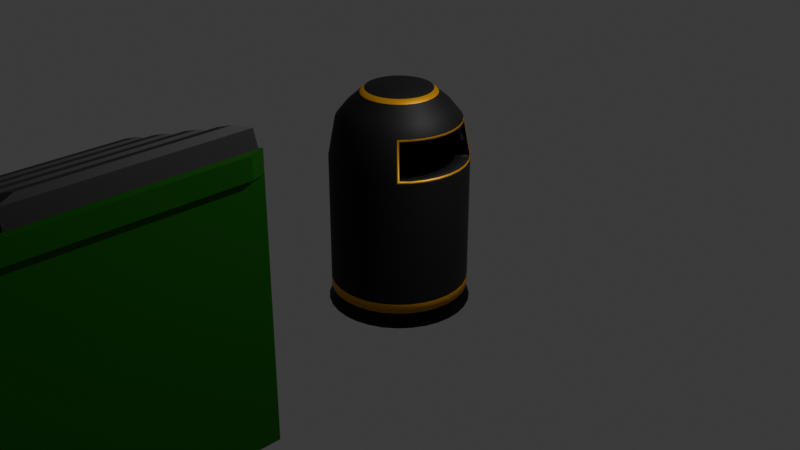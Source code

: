 # Source: bins_1_.blend  (saved by Blender 4.3.34; exported with 4.5.12 LTS)
import bpy
from mathutils import Matrix  # noqa: F401  (used for matrix-valued properties, if any)

bpy.ops.wm.read_factory_settings(use_empty=True)
scene = bpy.context.scene
scene.name = 'Scene'

# ---- collections
col_collection = bpy.data.collections.new('Collection'); scene.collection.children.link(col_collection)

# ---- images (referenced by path relative to the original .blend; pixels are not part of the script)
import os
ASSET_DIR = os.environ.get("B2B_ASSET_DIR", "")  # directory of the original .blend (textures are referenced by path, not embedded)
HERE = os.path.dirname(os.path.abspath(__file__))  # packed textures are extracted next to this script under _unpacked/

def load_image(name, relpath, width, height, colorspace="sRGB"):
    """Load a texture the original file referenced (path relative to the .blend, or extracted next to this script)."""
    p = next((c for c in (os.path.join(HERE, relpath), os.path.join(ASSET_DIR, relpath)) if relpath and os.path.exists(c)), "")
    if p:
        img = bpy.data.images.load(p, check_existing=True)
        img.name = name
    else:  # same state as the original file: an image datablock whose file is absent (Cycles renders it pink)
        img = bpy.data.images.new(name, width, height)
        img.source = "FILE"
        img.filepath = "//" + (relpath or name)
    img.colorspace_settings.name = colorspace
    return img
img_recycle_png14_png = load_image('recycle_PNG14.png', 'recycle_PNG14.png', 1024, 1024, 'sRGB')

# ---- materials (node trees are filled in below, after node groups)
mat_material_001 = bpy.data.materials.new('Material.001')
mat_material_004 = bpy.data.materials.new('Material.004')
mat_material_002 = bpy.data.materials.new('Material.002')
mat_recycle_png14 = bpy.data.materials.new('recycle_PNG14')

# ---- material node trees
mat_material_001.use_nodes = True; mat_material_001.node_tree.nodes.clear()
_N = mat_material_001.node_tree.nodes; _L = mat_material_001.node_tree.links
n0 = _N.new('ShaderNodeBsdfPrincipled'); n0.name = 'Principled BSDF'; n0.location = (10, 300)
n0.inputs[0].default_value = (0.01465, 0.01465, 0.01465, 1.0)
n0.inputs[1].default_value = 0.5039
n0.inputs[2].default_value = 0.6181
n1 = _N.new('ShaderNodeOutputMaterial'); n1.name = 'Material Output'; n1.location = (300, 300)
_L.new(n0.outputs[0], n1.inputs[0])
n1.is_active_output = True
mat_material_004.use_nodes = True; mat_material_004.node_tree.nodes.clear()
_N = mat_material_004.node_tree.nodes; _L = mat_material_004.node_tree.links
n0 = _N.new('ShaderNodeBsdfPrincipled'); n0.name = 'Principled BSDF'; n0.location = (10, 300)
n0.inputs[0].default_value = (0.8002, 0.3714, 0.0, 1.0)
n0.inputs[1].default_value = 0.5984
n1 = _N.new('ShaderNodeOutputMaterial'); n1.name = 'Material Output'; n1.location = (300, 300)
_L.new(n0.outputs[0], n1.inputs[0])
n1.is_active_output = True
mat_material_002.use_nodes = True; mat_material_002.node_tree.nodes.clear()
_N = mat_material_002.node_tree.nodes; _L = mat_material_002.node_tree.links
n0 = _N.new('ShaderNodeBsdfPrincipled'); n0.name = 'Principled BSDF'; n0.location = (10, 300)
n0.inputs[0].default_value = (0.01073, 0.132, 0.001187, 1.0)
n0.inputs[1].default_value = 0.4882
n0.inputs[2].default_value = 0.3425
n1 = _N.new('ShaderNodeOutputMaterial'); n1.name = 'Material Output'; n1.location = (300, 300)
_L.new(n0.outputs[0], n1.inputs[0])
n1.is_active_output = True
mat_recycle_png14.use_nodes = True; mat_recycle_png14.node_tree.nodes.clear()
_N = mat_recycle_png14.node_tree.nodes; _L = mat_recycle_png14.node_tree.links
n0 = _N.new('ShaderNodeOutputMaterial'); n0.name = 'Material Output'; n0.location = (300, 300)
n1 = _N.new('ShaderNodeTexImage'); n1.name = 'Image Texture'; n1.location = (-200, 300)
n1.image = img_recycle_png14_png
n1.extension = 'CLIP'
n2 = _N.new('ShaderNodeBsdfPrincipled'); n2.name = 'Principled BSDF'; n2.location = (0, 300)
_L.new(n1.outputs[0], n2.inputs[0])
_L.new(n1.outputs[1], n2.inputs[4])
_L.new(n2.outputs[0], n0.inputs[0])
n0.is_active_output = True

# ---- world
world_world = bpy.data.worlds.new('World'); scene.world = world_world
world_world.use_nodes = True; world_world.node_tree.nodes.clear()
_N = world_world.node_tree.nodes; _L = world_world.node_tree.links
n0 = _N.new('ShaderNodeOutputWorld'); n0.name = 'World Output'; n0.location = (300, 300)
n1 = _N.new('ShaderNodeBackground'); n1.name = 'Background'; n1.location = (10, 300)
n1.inputs[0].default_value = (0.05088, 0.05088, 0.05088, 1.0)
_L.new(n1.outputs[0], n0.inputs[0])
n0.is_active_output = True
world_world.color = (0.05088, 0.05088, 0.05088)
world_world.sun_shadow_jitter_overblur = 0.0

# ---- cameras
cam_camera = bpy.data.cameras.new('Camera')
cam_camera.clip_end = 100.0
cam_camera.ortho_scale = 7.314

# ---- lights
light_light = bpy.data.lights.new('Light', 'POINT')
light_light.energy = 1000.0
light_light.shadow_soft_size = 0.1

# ---- meshes
me_cylinder = bpy.data.meshes.new('Cylinder')
me_cylinder.from_pydata([(0.0, 0.8905, -1.0), (0.0, 1.0, 1.0), (0.1737, 0.8734, -1.0), (0.1951, 0.9808, 1.0), (0.3408, 0.8227, -1.0), (0.3827, 0.9239, 1.0), (0.4947, 0.7404, -1.0), (0.5556, 0.8315, 1.0), (0.6297, 0.6297, -1.0), (0.7218, 0.6808, 1.029), (0.7404, 0.4947, -1.0), (0.8271, 0.5527, 1.029), (0.8227, 0.3408, -1.0), (0.919, 0.3807, 1.029), (0.8734, 0.1737, -1.0), (0.9756, 0.1941, 1.029), (0.8905, 0.0, -1.0), (0.9948, 0.0, 1.029), (0.8734, -0.1737, -1.0), (0.9756, -0.1941, 1.029), (0.8227, -0.3408, -1.0), (0.919, -0.3807, 1.029), (0.7404, -0.4947, -1.0), (0.8271, -0.5527, 1.029), (0.6297, -0.6297, -1.0), (0.7218, -0.6808, 1.029), (0.4947, -0.7404, -1.0), (0.5556, -0.8315, 1.0), (0.3408, -0.8227, -1.0), (0.3827, -0.9239, 1.0), (0.1737, -0.8734, -1.0), (0.1951, -0.9808, 1.0), (0.0, -0.8905, -1.0), (0.0, -1.0, 1.0), (-0.1737, -0.8734, -1.0), (-0.1951, -0.9808, 1.0), (-0.3408, -0.8227, -1.0), (-0.3827, -0.9239, 1.0), (-0.4947, -0.7404, -1.0), (-0.5556, -0.8315, 1.0), (-0.6297, -0.6297, -1.0), (-0.7071, -0.7071, 1.0), (-0.7404, -0.4947, -1.0), (-0.8472, -0.5072, 1.048), (-0.8227, -0.3408, -1.0), (-0.9157, -0.3793, 1.048), (-0.8734, -0.1737, -1.0), (-0.9721, -0.1934, 1.048), (-0.8905, 0.0, -1.0), (-0.9911, 0.0, 1.048), (-0.8734, 0.1737, -1.0), (-0.9721, 0.1934, 1.048), (-0.8227, 0.3408, -1.0), (-0.9157, 0.3793, 1.048), (-0.7404, 0.4947, -1.0), (-0.8241, 0.5506, 1.048), (-0.6297, 0.6297, -1.0), (-0.732, 0.6627, 1.048), (-0.4947, 0.7404, -1.0), (-0.5556, 0.8315, 1.0), (-0.3408, 0.8227, -1.0), (-0.3827, 0.9239, 1.0), (-0.1737, 0.8734, -1.0), (-0.1951, 0.9808, 1.0), (0.0, 1.0, -1.0), (0.1951, 0.9808, -1.0), (0.3827, 0.9239, -1.0), (0.5556, 0.8315, -1.0), (0.7071, 0.7071, -1.0), (0.8315, 0.5556, -1.0), (0.9239, 0.3827, -1.0), (0.9808, 0.1951, -1.0), (1.0, 0.0, -1.0), (0.9808, -0.1951, -1.0), (0.9239, -0.3827, -1.0), (0.8315, -0.5556, -1.0), (0.7071, -0.7071, -1.0), (0.5556, -0.8315, -1.0), (0.3827, -0.9239, -1.0), (0.1951, -0.9808, -1.0), (0.0, -1.0, -1.0), (-0.1951, -0.9808, -1.0), (-0.3827, -0.9239, -1.0), (-0.5556, -0.8315, -1.0), (-0.7071, -0.7071, -1.0), (-0.8315, -0.5556, -1.0), (-0.9239, -0.3827, -1.0), (-0.9808, -0.1951, -1.0), (-1.0, 0.0, -1.0), (-0.9808, 0.1951, -1.0), (-0.9239, 0.3827, -1.0), (-0.8315, 0.5556, -1.0), (-0.7071, 0.7071, -1.0), (-0.5556, 0.8315, -1.0), (-0.3827, 0.9239, -1.0), (-0.1951, 0.9808, -1.0), (-4.59e-09, 1.039, -1.217), (0.2026, 1.019, -1.217), (0.3975, 0.9595, -1.217), (0.577, 0.8636, -1.217), (0.7344, 0.7344, -1.217), (0.8636, 0.577, -1.217), (0.9595, 0.3975, -1.217), (1.019, 0.2026, -1.217), (1.039, 1.327e-09, -1.217), (1.019, -0.2026, -1.217), (0.9595, -0.3975, -1.217), (0.8636, -0.577, -1.217), (0.7344, -0.7344, -1.217), (0.577, -0.8636, -1.217), (0.3975, -0.9595, -1.217), (0.2026, -1.019, -1.217), (-4.59e-09, -1.039, -1.217), (-0.2026, -1.019, -1.217), (-0.3975, -0.9595, -1.217), (-0.577, -0.8636, -1.217), (-0.7344, -0.7344, -1.217), (-0.8636, -0.577, -1.217), (-0.9595, -0.3975, -1.217), (-1.019, -0.2026, -1.217), (-1.039, 1.327e-09, -1.217), (-1.019, 0.2026, -1.217), (-0.9595, 0.3975, -1.217), (-0.8636, 0.577, -1.217), (-0.7344, 0.7344, -1.217), (-0.577, 0.8636, -1.217), (-0.3975, 0.9595, -1.217), (-0.2026, 1.019, -1.217), (0.1741, 0.875, 1.584), (1.123e-08, 0.8922, 1.584), (0.3414, 0.8242, 1.584), (0.4957, 0.7418, 1.584), (0.6531, 0.6121, 1.555), (0.7462, 0.4986, 1.555), (0.8291, 0.3434, 1.555), (0.8802, 0.1751, 1.555), (0.8974, 0.0, 1.555), (0.8802, -0.1751, 1.555), (0.8291, -0.3434, 1.555), (0.7462, -0.4986, 1.555), (0.6531, -0.6121, 1.555), (0.4957, -0.7418, 1.584), (0.3414, -0.8242, 1.584), (0.1741, -0.875, 1.584), (1.123e-08, -0.8922, 1.584), (-0.1741, -0.875, 1.584), (-0.3414, -0.8242, 1.584), (-0.4957, -0.7418, 1.584), (-0.6309, -0.6309, 1.584), (-0.7725, -0.4572, 1.535), (-0.8324, -0.3448, 1.535), (-0.8837, -0.1758, 1.535), (-0.901, 0.0, 1.535), (-0.8837, 0.1758, 1.535), (-0.8324, 0.3448, 1.535), (-0.7492, 0.5006, 1.535), (-0.6684, 0.5991, 1.535), (-0.4957, 0.7418, 1.584), (-0.3414, 0.8242, 1.584), (-0.1741, 0.875, 1.584), (0.1436, 0.7221, 1.779), (9.652e-09, 0.7363, 1.779), (0.2818, 0.6802, 1.779), (0.409, 0.6122, 1.779), (0.5206, 0.5206, 1.779), (0.6122, 0.409, 1.779), (0.6802, 0.2818, 1.779), (0.7221, 0.1436, 1.779), (0.7363, 9.299e-10, 1.779), (0.7221, -0.1436, 1.779), (0.6802, -0.2818, 1.779), (0.6122, -0.409, 1.779), (0.5206, -0.5206, 1.779), (0.409, -0.6122, 1.779), (0.2818, -0.6802, 1.779), (0.1436, -0.7221, 1.779), (9.652e-09, -0.7363, 1.779), (-0.1436, -0.7221, 1.779), (-0.2818, -0.6802, 1.779), (-0.409, -0.6122, 1.779), (-0.5206, -0.5206, 1.779), (-0.6122, -0.409, 1.779), (-0.6802, -0.2818, 1.779), (-0.7221, -0.1436, 1.779), (-0.7363, 9.299e-10, 1.779), (-0.7221, 0.1436, 1.779), (-0.6802, 0.2818, 1.779), (-0.6122, 0.409, 1.779), (-0.5206, 0.5206, 1.779), (-0.409, 0.6122, 1.779), (-0.2818, 0.6802, 1.779), (-0.1436, 0.7221, 1.779), (0.09431, 0.4741, 2.006), (1.857e-08, 0.4834, 2.006), (0.185, 0.4466, 2.006), (0.2686, 0.4019, 2.006), (0.3418, 0.3418, 2.006), (0.4019, 0.2686, 2.006), (0.4466, 0.185, 2.006), (0.4741, 0.09431, 2.006), (0.4834, 6.093e-09, 2.006), (0.4741, -0.09431, 2.006), (0.4466, -0.185, 2.006), (0.4019, -0.2686, 2.006), (0.3418, -0.3418, 2.006), (0.2686, -0.4019, 2.006), (0.185, -0.4466, 2.006), (0.09431, -0.4741, 2.006), (1.857e-08, -0.4834, 2.006), (-0.09431, -0.4741, 2.006), (-0.185, -0.4466, 2.006), (-0.2686, -0.4019, 2.006), (-0.3418, -0.3418, 2.006), (-0.4019, -0.2686, 2.006), (-0.4466, -0.185, 2.006), (-0.4741, -0.09431, 2.006), (-0.4834, 6.093e-09, 2.006), (-0.4741, 0.09431, 2.006), (-0.4466, 0.185, 2.006), (-0.4019, 0.2686, 2.006), (-0.3418, 0.3418, 2.006), (-0.2686, 0.4019, 2.006), (-0.185, 0.4466, 2.006), (-0.09431, 0.4741, 2.006), (-0.9239, -0.3827, 1.0), (-0.8315, -0.5556, 1.0), (-0.9808, -0.1951, 1.0), (-1.0, 0.0, 1.0), (-0.9808, 0.1951, 1.0), (-0.9239, 0.3827, 1.0), (-0.8315, 0.5556, 1.0), (-0.7071, 0.7071, 1.0), (-0.8242, -0.3414, 1.584), (-0.7418, -0.4957, 1.584), (-0.875, -0.1741, 1.584), (-0.8922, 0.0, 1.584), (-0.875, 0.1741, 1.584), (-0.8242, 0.3414, 1.584), (-0.7418, 0.4957, 1.584), (-0.6309, 0.6309, 1.584), (-0.7433, -0.2159, 1.003), (-0.655, -0.1983, 1.489), (-0.6723, -0.02253, 1.489), (-0.7624, -0.02253, 1.003), (-0.655, 0.1533, 1.489), (-0.7433, 0.1708, 1.003), (-0.6037, 0.3223, 1.489), (-0.6869, 0.3568, 1.003), (-0.6037, -0.3673, 1.489), (-0.6869, -0.4018, 1.003), (-0.5204, 0.4781, 1.489), (-0.5954, 0.5281, 1.003), (-0.6185, -0.5297, 1.003), (-0.5033, 0.6402, 1.003), (-0.5437, -0.4797, 1.489), (-0.4397, 0.5766, 1.489), (0.8315, 0.5556, 1.0), (0.7071, 0.7071, 1.0), (0.9239, 0.3827, 1.0), (0.9808, 0.1951, 1.0), (1.0, 0.0, 1.0), (0.9808, -0.1951, 1.0), (0.9239, -0.3827, 1.0), (0.8315, -0.5556, 1.0), (0.7071, -0.7071, 1.0), (0.7418, 0.4957, 1.584), (0.6309, 0.6309, 1.584), (0.8242, 0.3414, 1.584), (0.875, 0.1741, 1.584), (0.8922, 0.0, 1.584), (0.875, -0.1741, 1.584), (0.8242, -0.3414, 1.584), (0.7418, -0.4957, 1.584), (0.6309, -0.6309, 1.584), (0.6388, -0.3807, 0.9714), (0.5488, -0.3434, 1.498), (0.4659, -0.4986, 1.498), (0.5468, -0.5527, 0.9714), (0.6388, 0.3807, 0.9714), (0.5488, 0.3434, 1.498), (0.5999, 0.1751, 1.498), (0.6954, 0.1941, 0.9714), (0.6171, 1.177e-09, 1.498), (0.7145, 1.177e-09, 0.9714), (0.5999, -0.1751, 1.498), (0.6954, -0.1941, 0.9714), (0.4659, 0.4986, 1.498), (0.5468, 0.5527, 0.9714), (0.4416, 0.6808, 0.9714), (0.4416, -0.6808, 0.9714), (0.3728, 0.6121, 1.498), (0.3728, -0.6121, 1.498), (0.0, 1.0, -0.8555), (0.1951, 0.9808, -0.8555), (0.3827, 0.9239, -0.8555), (0.5556, 0.8315, -0.8555), (0.7071, 0.7071, -0.8555), (0.8315, 0.5556, -0.8555), (0.9239, 0.3827, -0.8555), (0.9808, 0.1951, -0.8555), (1.0, 0.0, -0.8555), (0.9808, -0.1951, -0.8555), (0.9239, -0.3827, -0.8555), (0.8315, -0.5556, -0.8555), (0.7071, -0.7071, -0.8555), (0.5556, -0.8315, -0.8555), (0.3827, -0.9239, -0.8555), (0.1951, -0.9808, -0.8555), (0.0, -1.0, -0.8555), (-0.1951, -0.9808, -0.8555), (-0.3827, -0.9239, -0.8555), (-0.5556, -0.8315, -0.8555), (-0.7071, -0.7071, -0.8555), (-0.8315, -0.5556, -0.8555), (-0.9239, -0.3827, -0.8555), (-0.9808, -0.1951, -0.8555), (-1.0, 0.0, -0.8555), (-0.9808, 0.1951, -0.8555), (-0.9239, 0.3827, -0.8555), (-0.8315, 0.5556, -0.8555), (-0.7071, 0.7071, -0.8555), (-0.5556, 0.8315, -0.8555), (-0.3827, 0.9239, -0.8555), (-0.1951, 0.9808, -0.8555), (-0.6098, 3.511e-09, 1.893), (-0.5981, 0.119, 1.893), (0.5071, -0.3388, 1.893), (0.4312, -0.4312, 1.893), (-0.5634, 0.2334, 1.893), (0.3388, -0.5071, 1.893), (-0.5071, 0.3388, 1.893), (0.2334, -0.5634, 1.893), (1.411e-08, 0.6098, 1.893), (0.119, 0.5981, 1.893), (-0.4312, 0.4312, 1.893), (0.119, -0.5981, 1.893), (0.2334, 0.5634, 1.893), (-0.3388, 0.5071, 1.893), (1.411e-08, -0.6098, 1.893), (0.3388, 0.5071, 1.893), (-0.2334, 0.5634, 1.893), (-0.119, -0.5981, 1.893), (0.4312, 0.4312, 1.893), (-0.119, 0.5981, 1.893), (-0.2334, -0.5634, 1.893), (0.5071, 0.3388, 1.893), (-0.3388, -0.5071, 1.893), (0.5634, 0.2334, 1.893), (-0.4312, -0.4312, 1.893), (0.5981, 0.119, 1.893), (-0.5071, -0.3388, 1.893), (0.6098, 3.511e-09, 1.893), (-0.5634, -0.2334, 1.893), (0.5981, -0.119, 1.893), (-0.5981, -0.119, 1.893), (0.5634, -0.2334, 1.893), (-0.5466, 4.802e-09, 1.95), (0.4545, -0.3037, 1.95), (1.634e-08, 0.5466, 1.95), (-0.5361, 0.1066, 1.95), (0.3865, -0.3865, 1.95), (-0.505, 0.2092, 1.95), (0.3037, -0.4545, 1.95), (-0.4545, 0.3037, 1.95), (0.2092, -0.505, 1.95), (0.1066, 0.5361, 1.95), (-0.3865, 0.3865, 1.95), (0.1066, -0.5361, 1.95), (0.2092, 0.505, 1.95), (-0.3037, 0.4545, 1.95), (1.634e-08, -0.5466, 1.95), (0.3037, 0.4545, 1.95), (-0.2092, 0.505, 1.95), (-0.1066, -0.5361, 1.95), (0.3865, 0.3865, 1.95), (-0.1066, 0.5361, 1.95), (-0.2092, -0.505, 1.95), (0.4545, 0.3037, 1.95), (-0.3037, -0.4545, 1.95), (0.505, 0.2092, 1.95), (-0.3865, -0.3865, 1.95), (0.5361, 0.1066, 1.95), (-0.4545, -0.3037, 1.95), (0.5466, 4.802e-09, 1.95), (-0.505, -0.2092, 1.95), (0.5361, -0.1066, 1.95), (-0.5361, -0.1066, 1.95), (0.505, -0.2092, 1.95)], [], [(292, 1, 3, 293), (293, 3, 5, 294), (294, 5, 7, 295), (295, 7, 257, 296), (296, 257, 256, 297), (297, 256, 258, 298), (298, 258, 259, 299), (299, 259, 260, 300), (300, 260, 261, 301), (301, 261, 262, 302), (302, 262, 263, 303), (303, 263, 264, 304), (304, 264, 27, 305), (305, 27, 29, 306), (306, 29, 31, 307), (307, 31, 33, 308), (308, 33, 35, 309), (309, 35, 37, 310), (310, 37, 39, 311), (311, 39, 41, 312), (312, 41, 225, 313), (313, 225, 224, 314), (314, 224, 226, 315), (315, 226, 227, 316), (316, 227, 228, 317), (317, 228, 229, 318), (318, 229, 230, 319), (319, 230, 231, 320), (320, 231, 59, 321), (321, 59, 61, 322), (31, 29, 142, 143), (322, 61, 63, 323), (323, 63, 1, 292), (40, 42, 117, 116), (2, 0, 64, 65), (4, 2, 65, 66), (6, 4, 66, 67), (8, 6, 67, 68), (10, 8, 68, 69), (12, 10, 69, 70), (14, 12, 70, 71), (16, 14, 71, 72), (18, 16, 72, 73), (20, 18, 73, 74), (22, 20, 74, 75), (24, 22, 75, 76), (26, 24, 76, 77), (28, 26, 77, 78), (30, 28, 78, 79), (32, 30, 79, 80), (34, 32, 80, 81), (36, 34, 81, 82), (38, 36, 82, 83), (40, 38, 83, 84), (42, 40, 84, 85), (44, 42, 85, 86), (46, 44, 86, 87), (48, 46, 87, 88), (50, 48, 88, 89), (52, 50, 89, 90), (54, 52, 90, 91), (56, 54, 91, 92), (58, 56, 92, 93), (60, 58, 93, 94), (62, 60, 94, 95), (0, 62, 95, 64), (96, 97, 98, 99, 100, 101, 102, 103, 104, 105, 106, 107, 108, 109, 110, 111, 112, 113, 114, 115, 116, 117, 118, 119, 120, 121, 122, 123, 124, 125, 126, 127), (14, 16, 104, 103), (42, 44, 118, 117), (16, 18, 105, 104), (44, 46, 119, 118), (18, 20, 106, 105), (46, 48, 120, 119), (20, 22, 107, 106), (48, 50, 121, 120), (22, 24, 108, 107), (50, 52, 122, 121), (24, 26, 109, 108), (52, 54, 123, 122), (26, 28, 110, 109), (0, 2, 97, 96), (54, 56, 124, 123), (28, 30, 111, 110), (2, 4, 98, 97), (56, 58, 125, 124), (30, 32, 112, 111), (4, 6, 99, 98), (58, 60, 126, 125), (32, 34, 113, 112), (6, 8, 100, 99), (60, 62, 127, 126), (34, 36, 114, 113), (8, 10, 101, 100), (62, 0, 96, 127), (36, 38, 115, 114), (10, 12, 102, 101), (38, 40, 116, 115), (12, 14, 103, 102), (232, 233, 181, 182), (153, 154, 246, 244), (5, 3, 128, 130), (137, 138, 275, 284), (41, 39, 147, 148), (59, 231, 239, 157), (21, 19, 285, 274), (33, 31, 143, 144), (51, 49, 243, 245), (7, 5, 130, 131), (136, 137, 284, 282), (225, 41, 148, 233), (61, 59, 157, 158), (19, 17, 283, 285), (35, 33, 144, 145), (152, 153, 244, 242), (257, 7, 131, 266), (27, 264, 273, 141), (49, 47, 240, 243), (63, 61, 158, 159), (135, 136, 282, 280), (37, 35, 145, 146), (151, 152, 242, 241), (17, 15, 281, 283), (29, 27, 141, 142), (47, 45, 249, 240), (3, 1, 129, 128), (1, 63, 159, 129), (134, 135, 280, 279), (39, 37, 146, 147), (150, 151, 241, 248), (9, 132, 290, 288), (359, 356, 216, 217), (270, 269, 168, 169), (234, 232, 182, 183), (271, 270, 169, 170), (235, 234, 183, 184), (272, 271, 170, 171), (236, 235, 184, 185), (273, 272, 171, 172), (237, 236, 185, 186), (141, 273, 172, 173), (238, 237, 186, 187), (142, 141, 173, 174), (128, 129, 161, 160), (239, 238, 187, 188), (143, 142, 174, 175), (130, 128, 160, 162), (157, 239, 188, 189), (144, 143, 175, 176), (131, 130, 162, 163), (158, 157, 189, 190), (145, 144, 176, 177), (266, 131, 163, 164), (159, 158, 190, 191), (146, 145, 177, 178), (265, 266, 164, 165), (129, 159, 191, 161), (147, 146, 178, 179), (267, 265, 165, 166), (148, 147, 179, 180), (268, 267, 166, 167), (233, 148, 180, 181), (269, 268, 167, 168), (192, 193, 223, 222, 221, 220, 219, 218, 217, 216, 215, 214, 213, 212, 211, 210, 209, 208, 207, 206, 205, 204, 203, 202, 201, 200, 199, 198, 197, 196, 195, 194), (360, 357, 203, 204), (361, 359, 217, 218), (362, 360, 204, 205), (363, 361, 218, 219), (364, 362, 205, 206), (365, 358, 193, 192), (366, 363, 219, 220), (367, 364, 206, 207), (368, 365, 192, 194), (369, 366, 220, 221), (370, 367, 207, 208), (371, 368, 194, 195), (372, 369, 221, 222), (373, 370, 208, 209), (374, 371, 195, 196), (375, 372, 222, 223), (376, 373, 209, 210), (377, 374, 196, 197), (358, 375, 223, 193), (378, 376, 210, 211), (379, 377, 197, 198), (380, 378, 211, 212), (381, 379, 198, 199), (382, 380, 212, 213), (383, 381, 199, 200), (384, 382, 213, 214), (385, 383, 200, 201), (386, 384, 214, 215), (387, 385, 201, 202), (356, 386, 215, 216), (357, 387, 202, 203), (43, 45, 224, 225), (45, 47, 226, 224), (47, 49, 227, 226), (49, 51, 228, 227), (51, 53, 229, 228), (53, 55, 230, 229), (55, 57, 231, 230), (150, 149, 233, 232), (151, 150, 232, 234), (152, 151, 234, 235), (153, 152, 235, 236), (154, 153, 236, 237), (155, 154, 237, 238), (156, 155, 238, 239), (57, 156, 239, 231), (149, 43, 225, 233), (81, 309, 310, 82), (82, 310, 311, 83), (83, 311, 312, 84), (84, 312, 313, 85), (85, 313, 314, 86), (86, 314, 315, 87), (87, 315, 316, 88), (53, 51, 245, 247), (154, 155, 250, 246), (55, 53, 247, 251), (155, 156, 255, 250), (57, 55, 251, 253), (156, 57, 253, 255), (149, 150, 248, 254), (45, 43, 252, 249), (43, 149, 254, 252), (9, 11, 256, 257), (11, 13, 258, 256), (13, 15, 259, 258), (15, 17, 260, 259), (17, 19, 261, 260), (19, 21, 262, 261), (21, 23, 263, 262), (23, 25, 264, 263), (133, 132, 266, 265), (134, 133, 265, 267), (135, 134, 267, 268), (136, 135, 268, 269), (137, 136, 269, 270), (138, 137, 270, 271), (139, 138, 271, 272), (140, 139, 272, 273), (25, 140, 273, 264), (132, 9, 257, 266), (88, 316, 317, 89), (89, 317, 318, 90), (90, 318, 319, 91), (91, 319, 320, 92), (92, 320, 321, 93), (93, 321, 322, 94), (94, 322, 323, 95), (95, 323, 292, 64), (23, 21, 274, 277), (138, 139, 276, 275), (25, 23, 277, 289), (11, 9, 288, 287), (139, 140, 291, 276), (132, 133, 286, 290), (13, 11, 287, 278), (140, 25, 289, 291), (133, 134, 279, 286), (15, 13, 278, 281), (80, 308, 309, 81), (79, 307, 308, 80), (78, 306, 307, 79), (77, 305, 306, 78), (76, 304, 305, 77), (75, 303, 304, 76), (74, 302, 303, 75), (73, 301, 302, 74), (72, 300, 301, 73), (71, 299, 300, 72), (70, 298, 299, 71), (69, 297, 298, 70), (68, 296, 297, 69), (67, 295, 296, 68), (66, 294, 295, 67), (65, 293, 294, 66), (64, 292, 293, 65), (171, 170, 355, 326), (184, 183, 354, 324), (170, 169, 353, 355), (183, 182, 352, 354), (169, 168, 351, 353), (182, 181, 350, 352), (168, 167, 349, 351), (181, 180, 348, 350), (167, 166, 347, 349), (180, 179, 346, 348), (166, 165, 345, 347), (179, 178, 344, 346), (161, 191, 343, 332), (165, 164, 342, 345), (178, 177, 341, 344), (191, 190, 340, 343), (164, 163, 339, 342), (177, 176, 338, 341), (190, 189, 337, 340), (163, 162, 336, 339), (176, 175, 335, 338), (189, 188, 334, 337), (162, 160, 333, 336), (175, 174, 331, 335), (188, 187, 330, 334), (160, 161, 332, 333), (174, 173, 329, 331), (187, 186, 328, 330), (173, 172, 327, 329), (186, 185, 325, 328), (172, 171, 326, 327), (185, 184, 324, 325), (326, 355, 387, 357), (324, 354, 386, 356), (355, 353, 385, 387), (354, 352, 384, 386), (353, 351, 383, 385), (352, 350, 382, 384), (351, 349, 381, 383), (350, 348, 380, 382), (349, 347, 379, 381), (348, 346, 378, 380), (347, 345, 377, 379), (346, 344, 376, 378), (332, 343, 375, 358), (345, 342, 374, 377), (344, 341, 373, 376), (343, 340, 372, 375), (342, 339, 371, 374), (341, 338, 370, 373), (340, 337, 369, 372), (339, 336, 368, 371), (338, 335, 367, 370), (337, 334, 366, 369), (336, 333, 365, 368), (335, 331, 364, 367), (334, 330, 363, 366), (333, 332, 358, 365), (331, 329, 362, 364), (330, 328, 361, 363), (329, 327, 360, 362), (328, 325, 359, 361), (327, 326, 357, 360), (325, 324, 356, 359)])
me_cylinder.polygons.foreach_set('use_smooth', [True] * 343)
me_cylinder.polygons.foreach_set('material_index', [0, 0, 0, 0, 0, 0, 0, 0, 0, 0, 0, 0, 0, 0, 0, 0, 0, 0, 0, 0, 0, 0, 0, 0, 0, 0, 0, 0, 0, 0, 0, 0, 0, 0, 0, 0, 0, 0, 0, 0, 0, 0, 0, 0, 0, 0, 0, 0, 0, 0, 0, 0, 0, 0, 0, 0, 0, 0, 0, 0, 0, 0, 0, 0, 0, 0, 0, 0, 0, 0, 0, 0, 0, 0, 0, 0, 0, 0, 0, 0, 0, 0, 0, 0, 0, 0, 0, 0, 0, 0, 0, 0, 0, 0, 0, 0, 0, 0, 0, 0, 0, 0, 0, 0, 0, 0, 0, 0, 0, 0, 0, 0, 0, 0, 0, 0, 0, 0, 0, 0, 0, 0, 0, 0, 0, 0, 0, 0, 0, 0, 1, 0, 0, 0, 0, 0, 0, 0, 0, 0, 0, 0, 0, 0, 0, 0, 0, 0, 0, 0, 0, 0, 0, 0, 0, 0, 0, 0, 0, 0, 0, 0, 0, 1, 1, 1, 1, 1, 1, 1, 1, 1, 1, 1, 1, 1, 1, 1, 1, 1, 1, 1, 1, 1, 1, 1, 1, 1, 1, 1, 1, 1, 1, 1, 1, 1, 1, 1, 1, 1, 1, 1, 1, 1, 1, 1, 1, 1, 1, 1, 1, 1, 1, 1, 1, 1, 1, 0, 0, 0, 0, 0, 0, 0, 0, 0, 1, 1, 1, 1, 1, 1, 1, 1, 1, 1, 1, 1, 1, 1, 1, 1, 1, 1, 1, 1, 1, 1, 1, 1, 1, 1, 0, 0, 0, 0, 0, 0, 0, 0, 0, 0, 1, 1, 1, 1, 1, 1, 1, 1, 1, 1, 1, 1, 1, 1, 1, 1, 1, 0, 0, 0, 0, 0, 0, 0, 0, 0, 0, 0, 0, 0, 0, 0, 0, 0, 0, 0, 0, 0, 0, 0, 0, 0, 0, 0, 0, 0, 0, 0, 0, 0, 0, 0, 0, 0, 0, 0, 0, 0, 0, 0, 0, 0, 0, 0, 0, 0, 0, 0, 0, 0, 0, 0, 0, 0, 0, 0, 0, 0, 0, 0, 0])
_uv = me_cylinder.uv_layers.new(name='UVMap')
_uv.uv.foreach_set('vector', [1.0, 0.5361, 1.0, 1.0, 0.9688, 1.0, 0.9688, 0.5361, 0.9688, 0.5361, 0.9688, 1.0, 0.9375, 1.0, 0.9375, 0.5361, 0.9375, 0.5361, 0.9375, 1.0, 0.9062, 1.0, 0.9062, 0.5361, 0.9062, 0.5361, 0.9062, 1.0, 0.875, 1.0, 0.875, 0.5361, 0.875, 0.5361, 0.875, 1.0, 0.8438, 1.0, 0.8438, 0.5361, 0.8438, 0.5361, 0.8438, 1.0, 0.8125, 1.0, 0.8125, 0.5361, 0.8125, 0.5361, 0.8125, 1.0, 0.7812, 1.0, 0.7812, 0.5361, 0.7812, 0.5361, 0.7812, 1.0, 0.75, 1.0, 0.75, 0.5361, 0.75, 0.5361, 0.75, 1.0, 0.7188, 1.0, 0.7188, 0.5361, 0.7188, 0.5361, 0.7188, 1.0, 0.6875, 1.0, 0.6875, 0.5361, 0.6875, 0.5361, 0.6875, 1.0, 0.6562, 1.0, 0.6562, 0.5361, 0.6562, 0.5361, 0.6562, 1.0, 0.625, 1.0, 0.625, 0.5361, 0.625, 0.5361, 0.625, 1.0, 0.5938, 1.0, 0.5938, 0.5361, 0.5938, 0.5361, 0.5938, 1.0, 0.5625, 1.0, 0.5625, 0.5361, 0.5625, 0.5361, 0.5625, 1.0, 0.5312, 1.0, 0.5312, 0.5361, 0.5312, 0.5361, 0.5312, 1.0, 0.5, 1.0, 0.5, 0.5361, 0.5, 0.5361, 0.5, 1.0, 0.4688, 1.0, 0.4688, 0.5361, 0.4688, 0.5361, 0.4688, 1.0, 0.4375, 1.0, 0.4375, 0.5361, 0.4375, 0.5361, 0.4375, 1.0, 0.4062, 1.0, 0.4062, 0.5361, 0.4062, 0.5361, 0.4062, 1.0, 0.375, 1.0, 0.375, 0.5361, 0.375, 0.5361, 0.375, 1.0, 0.3438, 1.0, 0.3438, 0.5361, 0.3438, 0.5361, 0.3438, 1.0, 0.3125, 1.0, 0.3125, 0.5361, 0.3125, 0.5361, 0.3125, 1.0, 0.2812, 1.0, 0.2812, 0.5361, 0.2812, 0.5361, 0.2812, 1.0, 0.25, 1.0, 0.25, 0.5361, 0.25, 0.5361, 0.25, 1.0, 0.2188, 1.0, 0.2188, 0.5361, 0.2188, 0.5361, 0.2188, 1.0, 0.1875, 1.0, 0.1875, 0.5361, 0.1875, 0.5361, 0.1875, 1.0, 0.1562, 1.0, 0.1562, 0.5361, 0.1562, 0.5361, 0.1562, 1.0, 0.125, 1.0, 0.125, 0.5361, 0.125, 0.5361, 0.125, 1.0, 0.09375, 1.0, 0.09375, 0.5361, 0.09375, 0.5361, 0.09375, 1.0, 0.0625, 1.0, 0.0625, 0.5361, 0.5312, 1.0, 0.5625, 1.0, 0.5625, 1.0, 0.5312, 1.0, 0.0625, 0.5361, 0.0625, 1.0, 0.03125, 1.0, 0.03125, 0.5361, 0.03125, 0.5361, 0.03125, 1.0, 0.0, 1.0, 0.0, 0.5361, 0.5989, 0.09888, 0.5723, 0.1313, 0.5723, 0.1313, 0.5989, 0.09888, 0.7917, 0.4596, 0.75, 0.4637, 0.75, 0.49, 0.7968, 0.4854, 0.8318, 0.4475, 0.7917, 0.4596, 0.7968, 0.4854, 0.8418, 0.4717, 0.8687, 0.4277, 0.8318, 0.4475, 0.8418, 0.4717, 0.8833, 0.4496, 0.9011, 0.4011, 0.8687, 0.4277, 0.8833, 0.4496, 0.9197, 0.4197, 0.9277, 0.3687, 0.9011, 0.4011, 0.9197, 0.4197, 0.9496, 0.3833, 0.9475, 0.3318, 0.9277, 0.3687, 0.9496, 0.3833, 0.9717, 0.3418, 0.9596, 0.2917, 0.9475, 0.3318, 0.9717, 0.3418, 0.9854, 0.2968, 0.9637, 0.25, 0.9596, 0.2917, 0.9854, 0.2968, 0.99, 0.25, 0.9596, 0.2083, 0.9637, 0.25, 0.99, 0.25, 0.9854, 0.2032, 0.9475, 0.1682, 0.9596, 0.2083, 0.9854, 0.2032, 0.9717, 0.1582, 0.9277, 0.1313, 0.9475, 0.1682, 0.9717, 0.1582, 0.9496, 0.1167, 0.9011, 0.09888, 0.9277, 0.1313, 0.9496, 0.1167, 0.9197, 0.08029, 0.8687, 0.0723, 0.9011, 0.09888, 0.9197, 0.08029, 0.8833, 0.05045, 0.8318, 0.05255, 0.8687, 0.0723, 0.8833, 0.05045, 0.8418, 0.02827, 0.7917, 0.04038, 0.8318, 0.05255, 0.8418, 0.02827, 0.7968, 0.01461, 0.75, 0.03628, 0.7917, 0.04038, 0.7968, 0.01461, 0.75, 0.01, 0.7083, 0.04038, 0.75, 0.03628, 0.75, 0.01, 0.7032, 0.01461, 0.6682, 0.05255, 0.7083, 0.04038, 0.7032, 0.01461, 0.6582, 0.02827, 0.6313, 0.0723, 0.6682, 0.05255, 0.6582, 0.02827, 0.6167, 0.05045, 0.5989, 0.09888, 0.6313, 0.0723, 0.6167, 0.05045, 0.5803, 0.08029, 0.5723, 0.1313, 0.5989, 0.09888, 0.5803, 0.08029, 0.5504, 0.1167, 0.5525, 0.1682, 0.5723, 0.1313, 0.5504, 0.1167, 0.5283, 0.1582, 0.5404, 0.2083, 0.5525, 0.1682, 0.5283, 0.1582, 0.5146, 0.2032, 0.5363, 0.25, 0.5404, 0.2083, 0.5146, 0.2032, 0.51, 0.25, 0.5404, 0.2917, 0.5363, 0.25, 0.51, 0.25, 0.5146, 0.2968, 0.5525, 0.3318, 0.5404, 0.2917, 0.5146, 0.2968, 0.5283, 0.3418, 0.5723, 0.3687, 0.5525, 0.3318, 0.5283, 0.3418, 0.5504, 0.3833, 0.5989, 0.4011, 0.5723, 0.3687, 0.5504, 0.3833, 0.5803, 0.4197, 0.6313, 0.4277, 0.5989, 0.4011, 0.5803, 0.4197, 0.6167, 0.4496, 0.6682, 0.4475, 0.6313, 0.4277, 0.6167, 0.4496, 0.6582, 0.4717, 0.7083, 0.4596, 0.6682, 0.4475, 0.6582, 0.4717, 0.7032, 0.4854, 0.75, 0.4637, 0.7083, 0.4596, 0.7032, 0.4854, 0.75, 0.49, 0.75, 0.4637, 0.7917, 0.4596, 0.8318, 0.4475, 0.8687, 0.4277, 0.9011, 0.4011, 0.9277, 0.3687, 0.9475, 0.3318, 0.9596, 0.2917, 0.9637, 0.25, 0.9596, 0.2083, 0.9475, 0.1682, 0.9277, 0.1313, 0.9011, 0.09888, 0.8687, 0.0723, 0.8318, 0.05255, 0.7917, 0.04038, 0.75, 0.03628, 0.7083, 0.04038, 0.6682, 0.05255, 0.6313, 0.0723, 0.5989, 0.09888, 0.5723, 0.1313, 0.5525, 0.1682, 0.5404, 0.2083, 0.5363, 0.25, 0.5404, 0.2917, 0.5525, 0.3318, 0.5723, 0.3687, 0.5989, 0.4011, 0.6313, 0.4277, 0.6682, 0.4475, 0.7083, 0.4596, 0.9596, 0.2917, 0.9637, 0.25, 0.9637, 0.25, 0.9596, 0.2917, 0.5723, 0.1313, 0.5525, 0.1682, 0.5525, 0.1682, 0.5723, 0.1313, 0.9637, 0.25, 0.9596, 0.2083, 0.9596, 0.2083, 0.9637, 0.25, 0.5525, 0.1682, 0.5404, 0.2083, 0.5404, 0.2083, 0.5525, 0.1682, 0.9596, 0.2083, 0.9475, 0.1682, 0.9475, 0.1682, 0.9596, 0.2083, 0.5404, 0.2083, 0.5363, 0.25, 0.5363, 0.25, 0.5404, 0.2083, 0.9475, 0.1682, 0.9277, 0.1313, 0.9277, 0.1313, 0.9475, 0.1682, 0.5363, 0.25, 0.5404, 0.2917, 0.5404, 0.2917, 0.5363, 0.25, 0.9277, 0.1313, 0.9011, 0.09888, 0.9011, 0.09888, 0.9277, 0.1313, 0.5404, 0.2917, 0.5525, 0.3318, 0.5525, 0.3318, 0.5404, 0.2917, 0.9011, 0.09888, 0.8687, 0.0723, 0.8687, 0.0723, 0.9011, 0.09888, 0.5525, 0.3318, 0.5723, 0.3687, 0.5723, 0.3687, 0.5525, 0.3318, 0.8687, 0.0723, 0.8318, 0.05255, 0.8318, 0.05255, 0.8687, 0.0723, 0.75, 0.4637, 0.7917, 0.4596, 0.7917, 0.4596, 0.75, 0.4637, 0.5723, 0.3687, 0.5989, 0.4011, 0.5989, 0.4011, 0.5723, 0.3687, 0.8318, 0.05255, 0.7917, 0.04038, 0.7917, 0.04038, 0.8318, 0.05255, 0.7917, 0.4596, 0.8318, 0.4475, 0.8318, 0.4475, 0.7917, 0.4596, 0.5989, 0.4011, 0.6313, 0.4277, 0.6313, 0.4277, 0.5989, 0.4011, 0.7917, 0.04038, 0.75, 0.03628, 0.75, 0.03628, 0.7917, 0.04038, 0.8318, 0.4475, 0.8687, 0.4277, 0.8687, 0.4277, 0.8318, 0.4475, 0.6313, 0.4277, 0.6682, 0.4475, 0.6682, 0.4475, 0.6313, 0.4277, 0.75, 0.03628, 0.7083, 0.04038, 0.7083, 0.04038, 0.75, 0.03628, 0.8687, 0.4277, 0.9011, 0.4011, 0.9011, 0.4011, 0.8687, 0.4277, 0.6682, 0.4475, 0.7083, 0.4596, 0.7083, 0.4596, 0.6682, 0.4475, 0.7083, 0.04038, 0.6682, 0.05255, 0.6682, 0.05255, 0.7083, 0.04038, 0.9011, 0.4011, 0.9277, 0.3687, 0.9277, 0.3687, 0.9011, 0.4011, 0.7083, 0.4596, 0.75, 0.4637, 0.75, 0.4637, 0.7083, 0.4596, 0.6682, 0.05255, 0.6313, 0.0723, 0.6313, 0.0723, 0.6682, 0.05255, 0.9277, 0.3687, 0.9475, 0.3318, 0.9475, 0.3318, 0.9277, 0.3687, 0.6313, 0.0723, 0.5989, 0.09888, 0.5989, 0.09888, 0.6313, 0.0723, 0.9475, 0.3318, 0.9596, 0.2917, 0.9596, 0.2917, 0.9475, 0.3318, 0.3125, 1.0, 0.3438, 1.0, 0.3438, 1.0, 0.3125, 1.0, 0.2187, 1.0, 0.1875, 1.0, 0.1875, 1.0, 0.2187, 1.0, 0.9375, 1.0, 0.9688, 1.0, 0.9688, 1.0, 0.9375, 1.0, 0.7187, 1.0, 0.6875, 1.0, 0.6875, 1.0, 0.7187, 1.0, 0.375, 1.0, 0.4062, 1.0, 0.4062, 1.0, 0.375, 1.0, 0.09375, 1.0, 0.125, 1.0, 0.125, 1.0, 0.09375, 1.0, 0.6875, 1.0, 0.7188, 1.0, 0.7188, 1.0, 0.6875, 1.0, 0.5, 1.0, 0.5312, 1.0, 0.5312, 1.0, 0.5, 1.0, 0.2188, 1.0, 0.25, 1.0, 0.25, 1.0, 0.2188, 1.0, 0.9062, 1.0, 0.9375, 1.0, 0.9375, 1.0, 0.9062, 1.0, 0.75, 1.0, 0.7187, 1.0, 0.7187, 1.0, 0.75, 1.0, 0.3438, 1.0, 0.375, 1.0, 0.375, 1.0, 0.3438, 1.0, 0.0625, 1.0, 0.09375, 1.0, 0.09375, 1.0, 0.0625, 1.0, 0.7188, 1.0, 0.75, 1.0, 0.75, 1.0, 0.7188, 1.0, 0.4688, 1.0, 0.5, 1.0, 0.5, 1.0, 0.4688, 1.0, 0.25, 1.0, 0.2187, 1.0, 0.2187, 1.0, 0.25, 1.0, 0.875, 1.0, 0.9062, 1.0, 0.9062, 1.0, 0.875, 1.0, 0.5938, 1.0, 0.625, 1.0, 0.625, 1.0, 0.5938, 1.0, 0.25, 1.0, 0.2813, 1.0, 0.2813, 1.0, 0.25, 1.0, 0.03125, 1.0, 0.0625, 1.0, 0.0625, 1.0, 0.03125, 1.0, 0.7812, 1.0, 0.75, 1.0, 0.75, 1.0, 0.7812, 1.0, 0.4375, 1.0, 0.4688, 1.0, 0.4688, 1.0, 0.4375, 1.0, 0.2812, 1.0, 0.25, 1.0, 0.25, 1.0, 0.2812, 1.0, 0.75, 1.0, 0.7813, 1.0, 0.7813, 1.0, 0.75, 1.0, 0.5625, 1.0, 0.5938, 1.0, 0.5938, 1.0, 0.5625, 1.0, 0.2813, 1.0, 0.3125, 1.0, 0.3125, 1.0, 0.2813, 1.0, 0.9688, 1.0, 1.0, 1.0, 1.0, 1.0, 0.9688, 1.0, 0.0, 1.0, 0.03125, 1.0, 0.03125, 1.0, 0.0, 1.0, 0.8125, 1.0, 0.7812, 1.0, 0.7812, 1.0, 0.8125, 1.0, 0.4062, 1.0, 0.4375, 1.0, 0.4375, 1.0, 0.4062, 1.0, 0.3125, 1.0, 0.2812, 1.0, 0.2812, 1.0, 0.3125, 1.0, 0.8703, 1.0, 0.8699, 1.0, 0.8699, 1.0, 0.8703, 1.0, 0.2188, 1.0, 0.25, 1.0, 0.25, 1.0, 0.2188, 1.0, 0.7188, 1.0, 0.75, 1.0, 0.75, 1.0, 0.7188, 1.0, 0.2812, 1.0, 0.3125, 1.0, 0.3125, 1.0, 0.2812, 1.0, 0.6875, 1.0, 0.7188, 1.0, 0.7188, 1.0, 0.6875, 1.0, 0.25, 1.0, 0.2812, 1.0, 0.2812, 1.0, 0.25, 1.0, 0.6562, 1.0, 0.6875, 1.0, 0.6875, 1.0, 0.6562, 1.0, 0.2188, 1.0, 0.25, 1.0, 0.25, 1.0, 0.2188, 1.0, 0.625, 1.0, 0.6562, 1.0, 0.6562, 1.0, 0.625, 1.0, 0.1875, 1.0, 0.2188, 1.0, 0.2188, 1.0, 0.1875, 1.0, 0.5938, 1.0, 0.625, 1.0, 0.625, 1.0, 0.5938, 1.0, 0.1562, 1.0, 0.1875, 1.0, 0.1875, 1.0, 0.1562, 1.0, 0.5625, 1.0, 0.5938, 1.0, 0.5938, 1.0, 0.5625, 1.0, 0.9688, 1.0, 1.0, 1.0, 1.0, 1.0, 0.9688, 1.0, 0.125, 1.0, 0.1562, 1.0, 0.1562, 1.0, 0.125, 1.0, 0.5312, 1.0, 0.5625, 1.0, 0.5625, 1.0, 0.5312, 1.0, 0.9375, 1.0, 0.9688, 1.0, 0.9688, 1.0, 0.9375, 1.0, 0.09375, 1.0, 0.125, 1.0, 0.125, 1.0, 0.09375, 1.0, 0.5, 1.0, 0.5312, 1.0, 0.5312, 1.0, 0.5, 1.0, 0.9062, 1.0, 0.9375, 1.0, 0.9375, 1.0, 0.9062, 1.0, 0.0625, 1.0, 0.09375, 1.0, 0.09375, 1.0, 0.0625, 1.0, 0.4688, 1.0, 0.5, 1.0, 0.5, 1.0, 0.4688, 1.0, 0.875, 1.0, 0.9062, 1.0, 0.9062, 1.0, 0.875, 1.0, 0.03125, 1.0, 0.0625, 1.0, 0.0625, 1.0, 0.03125, 1.0, 0.4375, 1.0, 0.4688, 1.0, 0.4688, 1.0, 0.4375, 1.0, 0.8438, 1.0, 0.875, 1.0, 0.875, 1.0, 0.8438, 1.0, 0.0, 1.0, 0.03125, 1.0, 0.03125, 1.0, 0.0, 1.0, 0.4062, 1.0, 0.4375, 1.0, 0.4375, 1.0, 0.4062, 1.0, 0.8125, 1.0, 0.8438, 1.0, 0.8438, 1.0, 0.8125, 1.0, 0.375, 1.0, 0.4062, 1.0, 0.4062, 1.0, 0.375, 1.0, 0.7812, 1.0, 0.8125, 1.0, 0.8125, 1.0, 0.7812, 1.0, 0.3438, 1.0, 0.375, 1.0, 0.375, 1.0, 0.3438, 1.0, 0.75, 1.0, 0.7812, 1.0, 0.7812, 1.0, 0.75, 1.0, 0.2968, 0.4854, 0.25, 0.49, 0.2032, 0.4854, 0.1582, 0.4717, 0.1167, 0.4496, 0.08029, 0.4197, 0.05045, 0.3833, 0.02827, 0.3418, 0.01461, 0.2968, 0.01, 0.25, 0.01461, 0.2032, 0.02827, 0.1582, 0.05045, 0.1167, 0.08029, 0.08029, 0.1167, 0.05045, 0.1582, 0.02827, 0.2032, 0.01461, 0.25, 0.01, 0.2968, 0.01461, 0.3418, 0.02827, 0.3833, 0.05045, 0.4197, 0.08029, 0.4496, 0.1167, 0.4717, 0.1582, 0.4854, 0.2032, 0.49, 0.25, 0.4854, 0.2968, 0.4717, 0.3418, 0.4496, 0.3833, 0.4197, 0.4197, 0.3833, 0.4496, 0.3418, 0.4717, 0.625, 1.0, 0.6562, 1.0, 0.6562, 1.0, 0.625, 1.0, 0.1875, 1.0, 0.2188, 1.0, 0.2188, 1.0, 0.1875, 1.0, 0.5938, 1.0, 0.625, 1.0, 0.625, 1.0, 0.5938, 1.0, 0.1562, 1.0, 0.1875, 1.0, 0.1875, 1.0, 0.1562, 1.0, 0.5625, 1.0, 0.5938, 1.0, 0.5938, 1.0, 0.5625, 1.0, 0.9688, 1.0, 1.0, 1.0, 1.0, 1.0, 0.9688, 1.0, 0.125, 1.0, 0.1562, 1.0, 0.1562, 1.0, 0.125, 1.0, 0.5313, 1.0, 0.5625, 1.0, 0.5625, 1.0, 0.5312, 1.0, 0.9375, 1.0, 0.9688, 1.0, 0.9688, 1.0, 0.9375, 1.0, 0.09375, 1.0, 0.125, 1.0, 0.125, 1.0, 0.09375, 1.0, 0.5, 1.0, 0.5313, 1.0, 0.5312, 1.0, 0.5, 1.0, 0.9062, 1.0, 0.9375, 1.0, 0.9375, 1.0, 0.9062, 1.0, 0.0625, 1.0, 0.09375, 1.0, 0.09375, 1.0, 0.0625, 1.0, 0.4688, 1.0, 0.5, 1.0, 0.5, 1.0, 0.4688, 1.0, 0.875, 1.0, 0.9062, 1.0, 0.9062, 1.0, 0.875, 1.0, 0.03125, 1.0, 0.0625, 1.0, 0.0625, 1.0, 0.03125, 1.0, 0.4375, 1.0, 0.4688, 1.0, 0.4688, 1.0, 0.4375, 1.0, 0.8437, 1.0, 0.875, 1.0, 0.875, 1.0, 0.8438, 1.0, 0.0, 1.0, 0.03125, 1.0, 0.03125, 1.0, 0.0, 1.0, 0.4062, 1.0, 0.4375, 1.0, 0.4375, 1.0, 0.4062, 1.0, 0.8125, 1.0, 0.8437, 1.0, 0.8438, 1.0, 0.8125, 1.0, 0.375, 1.0, 0.4062, 1.0, 0.4062, 1.0, 0.375, 1.0, 0.7812, 1.0, 0.8125, 1.0, 0.8125, 1.0, 0.7812, 1.0, 0.3437, 1.0, 0.375, 1.0, 0.375, 1.0, 0.3438, 1.0, 0.75, 1.0, 0.7812, 1.0, 0.7812, 1.0, 0.75, 1.0, 0.3125, 1.0, 0.3437, 1.0, 0.3438, 1.0, 0.3125, 1.0, 0.7188, 1.0, 0.75, 1.0, 0.75, 1.0, 0.7188, 1.0, 0.2812, 1.0, 0.3125, 1.0, 0.3125, 1.0, 0.2812, 1.0, 0.6875, 1.0, 0.7188, 1.0, 0.7188, 1.0, 0.6875, 1.0, 0.25, 1.0, 0.2812, 1.0, 0.2812, 1.0, 0.25, 1.0, 0.6562, 1.0, 0.6875, 1.0, 0.6875, 1.0, 0.6562, 1.0, 0.3358, 1.0, 0.3125, 1.0, 0.3125, 1.0, 0.3438, 1.0, 0.3125, 1.0, 0.2813, 1.0, 0.2812, 1.0, 0.3125, 1.0, 0.2813, 1.0, 0.25, 1.0, 0.25, 1.0, 0.2812, 1.0, 0.25, 1.0, 0.2188, 1.0, 0.2188, 1.0, 0.25, 1.0, 0.2188, 1.0, 0.1875, 1.0, 0.1875, 1.0, 0.2188, 1.0, 0.1875, 1.0, 0.1563, 1.0, 0.1562, 1.0, 0.1875, 1.0, 0.1563, 1.0, 0.1329, 1.0, 0.125, 1.0, 0.1562, 1.0, 0.3125, 1.0, 0.3351, 1.0, 0.3438, 1.0, 0.3125, 1.0, 0.2812, 1.0, 0.3125, 1.0, 0.3125, 1.0, 0.2812, 1.0, 0.25, 1.0, 0.2812, 1.0, 0.2812, 1.0, 0.25, 1.0, 0.2187, 1.0, 0.25, 1.0, 0.25, 1.0, 0.2188, 1.0, 0.1875, 1.0, 0.2187, 1.0, 0.2188, 1.0, 0.1875, 1.0, 0.1562, 1.0, 0.1875, 1.0, 0.1875, 1.0, 0.1562, 1.0, 0.1337, 1.0, 0.1562, 1.0, 0.1562, 1.0, 0.125, 1.0, 0.1329, 1.0, 0.1337, 1.0, 0.125, 1.0, 0.125, 1.0, 0.3351, 1.0, 0.3358, 1.0, 0.3438, 1.0, 0.3438, 1.0, 0.4688, 0.5, 0.4688, 0.5361, 0.4375, 0.5361, 0.4375, 0.5, 0.4375, 0.5, 0.4375, 0.5361, 0.4062, 0.5361, 0.4062, 0.5, 0.4062, 0.5, 0.4062, 0.5361, 0.375, 0.5361, 0.375, 0.5, 0.375, 0.5, 0.375, 0.5361, 0.3438, 0.5361, 0.3438, 0.5, 0.3438, 0.5, 0.3438, 0.5361, 0.3125, 0.5361, 0.3125, 0.5, 0.3125, 0.5, 0.3125, 0.5361, 0.2812, 0.5361, 0.2812, 0.5, 0.2812, 0.5, 0.2812, 0.5361, 0.25, 0.5361, 0.25, 0.5, 0.1875, 1.0, 0.2188, 1.0, 0.2188, 1.0, 0.1875, 1.0, 0.1875, 1.0, 0.1562, 1.0, 0.1562, 1.0, 0.1875, 1.0, 0.1563, 1.0, 0.1875, 1.0, 0.1875, 1.0, 0.1563, 1.0, 0.1562, 1.0, 0.1337, 1.0, 0.1337, 1.0, 0.1562, 1.0, 0.1329, 1.0, 0.1563, 1.0, 0.1563, 1.0, 0.1329, 1.0, 0.1337, 1.0, 0.1329, 1.0, 0.1329, 1.0, 0.1337, 1.0, 0.3351, 1.0, 0.3125, 1.0, 0.3125, 1.0, 0.3351, 1.0, 0.3125, 1.0, 0.3358, 1.0, 0.3358, 1.0, 0.3125, 1.0, 0.3358, 1.0, 0.3351, 1.0, 0.3351, 1.0, 0.3358, 1.0, 0.8703, 1.0, 0.8438, 1.0, 0.8438, 1.0, 0.875, 1.0, 0.8438, 1.0, 0.8125, 1.0, 0.8125, 1.0, 0.8438, 1.0, 0.8125, 1.0, 0.7813, 1.0, 0.7812, 1.0, 0.8125, 1.0, 0.7813, 1.0, 0.75, 1.0, 0.75, 1.0, 0.7812, 1.0, 0.75, 1.0, 0.7188, 1.0, 0.7188, 1.0, 0.75, 1.0, 0.7188, 1.0, 0.6875, 1.0, 0.6875, 1.0, 0.7188, 1.0, 0.6875, 1.0, 0.6563, 1.0, 0.6562, 1.0, 0.6875, 1.0, 0.6563, 1.0, 0.6297, 1.0, 0.625, 1.0, 0.6562, 1.0, 0.8437, 1.0, 0.8699, 1.0, 0.875, 1.0, 0.8438, 1.0, 0.8125, 1.0, 0.8437, 1.0, 0.8438, 1.0, 0.8125, 1.0, 0.7812, 1.0, 0.8125, 1.0, 0.8125, 1.0, 0.7812, 1.0, 0.75, 1.0, 0.7812, 1.0, 0.7812, 1.0, 0.75, 1.0, 0.7187, 1.0, 0.75, 1.0, 0.75, 1.0, 0.7188, 1.0, 0.6875, 1.0, 0.7187, 1.0, 0.7188, 1.0, 0.6875, 1.0, 0.6562, 1.0, 0.6875, 1.0, 0.6875, 1.0, 0.6562, 1.0, 0.6301, 1.0, 0.6562, 1.0, 0.6562, 1.0, 0.625, 1.0, 0.6297, 1.0, 0.6301, 1.0, 0.625, 1.0, 0.625, 1.0, 0.8699, 1.0, 0.8703, 1.0, 0.875, 1.0, 0.875, 1.0, 0.25, 0.5, 0.25, 0.5361, 0.2188, 0.5361, 0.2188, 0.5, 0.2188, 0.5, 0.2188, 0.5361, 0.1875, 0.5361, 0.1875, 0.5, 0.1875, 0.5, 0.1875, 0.5361, 0.1562, 0.5361, 0.1562, 0.5, 0.1562, 0.5, 0.1562, 0.5361, 0.125, 0.5361, 0.125, 0.5, 0.125, 0.5, 0.125, 0.5361, 0.09375, 0.5361, 0.09375, 0.5, 0.09375, 0.5, 0.09375, 0.5361, 0.0625, 0.5361, 0.0625, 0.5, 0.0625, 0.5, 0.0625, 0.5361, 0.03125, 0.5361, 0.03125, 0.5, 0.03125, 0.5, 0.03125, 0.5361, 0.0, 0.5361, 0.0, 0.5, 0.6563, 1.0, 0.6875, 1.0, 0.6875, 1.0, 0.6563, 1.0, 0.6875, 1.0, 0.6562, 1.0, 0.6562, 1.0, 0.6875, 1.0, 0.6297, 1.0, 0.6563, 1.0, 0.6563, 1.0, 0.6297, 1.0, 0.8438, 1.0, 0.8703, 1.0, 0.8703, 1.0, 0.8438, 1.0, 0.6562, 1.0, 0.6301, 1.0, 0.6301, 1.0, 0.6562, 1.0, 0.8699, 1.0, 0.8437, 1.0, 0.8437, 1.0, 0.8699, 1.0, 0.8125, 1.0, 0.8438, 1.0, 0.8438, 1.0, 0.8125, 1.0, 0.6301, 1.0, 0.6297, 1.0, 0.6297, 1.0, 0.6301, 1.0, 0.8437, 1.0, 0.8125, 1.0, 0.8125, 1.0, 0.8437, 1.0, 0.7813, 1.0, 0.8125, 1.0, 0.8125, 1.0, 0.7813, 1.0, 0.5, 0.5, 0.5, 0.5361, 0.4688, 0.5361, 0.4688, 0.5, 0.5312, 0.5, 0.5312, 0.5361, 0.5, 0.5361, 0.5, 0.5, 0.5625, 0.5, 0.5625, 0.5361, 0.5312, 0.5361, 0.5312, 0.5, 0.5938, 0.5, 0.5938, 0.5361, 0.5625, 0.5361, 0.5625, 0.5, 0.625, 0.5, 0.625, 0.5361, 0.5938, 0.5361, 0.5938, 0.5, 0.6562, 0.5, 0.6562, 0.5361, 0.625, 0.5361, 0.625, 0.5, 0.6875, 0.5, 0.6875, 0.5361, 0.6562, 0.5361, 0.6562, 0.5, 0.7188, 0.5, 0.7188, 0.5361, 0.6875, 0.5361, 0.6875, 0.5, 0.75, 0.5, 0.75, 0.5361, 0.7188, 0.5361, 0.7188, 0.5, 0.7812, 0.5, 0.7812, 0.5361, 0.75, 0.5361, 0.75, 0.5, 0.8125, 0.5, 0.8125, 0.5361, 0.7812, 0.5361, 0.7812, 0.5, 0.8438, 0.5, 0.8438, 0.5361, 0.8125, 0.5361, 0.8125, 0.5, 0.875, 0.5, 0.875, 0.5361, 0.8438, 0.5361, 0.8438, 0.5, 0.9062, 0.5, 0.9062, 0.5361, 0.875, 0.5361, 0.875, 0.5, 0.9375, 0.5, 0.9375, 0.5361, 0.9062, 0.5361, 0.9062, 0.5, 0.9688, 0.5, 0.9688, 0.5361, 0.9375, 0.5361, 0.9375, 0.5, 1.0, 0.5, 1.0, 0.5361, 0.9688, 0.5361, 0.9688, 0.5, 0.6562, 1.0, 0.6875, 1.0, 0.6875, 1.0, 0.6562, 1.0, 0.25, 1.0, 0.2812, 1.0, 0.2812, 1.0, 0.25, 1.0, 0.6875, 1.0, 0.7188, 1.0, 0.7188, 1.0, 0.6875, 1.0, 0.2812, 1.0, 0.3125, 1.0, 0.3125, 1.0, 0.2812, 1.0, 0.7188, 1.0, 0.75, 1.0, 0.75, 1.0, 0.7188, 1.0, 0.3125, 1.0, 0.3438, 1.0, 0.3438, 1.0, 0.3125, 1.0, 0.75, 1.0, 0.7812, 1.0, 0.7812, 1.0, 0.75, 1.0, 0.3438, 1.0, 0.375, 1.0, 0.375, 1.0, 0.3438, 1.0, 0.7812, 1.0, 0.8125, 1.0, 0.8125, 1.0, 0.7812, 1.0, 0.375, 1.0, 0.4062, 1.0, 0.4062, 1.0, 0.375, 1.0, 0.8125, 1.0, 0.8438, 1.0, 0.8438, 1.0, 0.8125, 1.0, 0.4062, 1.0, 0.4375, 1.0, 0.4375, 1.0, 0.4062, 1.0, 0.0, 1.0, 0.03125, 1.0, 0.03125, 1.0, 0.0, 1.0, 0.8438, 1.0, 0.875, 1.0, 0.875, 1.0, 0.8438, 1.0, 0.4375, 1.0, 0.4688, 1.0, 0.4688, 1.0, 0.4375, 1.0, 0.03125, 1.0, 0.0625, 1.0, 0.0625, 1.0, 0.03125, 1.0, 0.875, 1.0, 0.9062, 1.0, 0.9062, 1.0, 0.875, 1.0, 0.4688, 1.0, 0.5, 1.0, 0.5, 1.0, 0.4688, 1.0, 0.0625, 1.0, 0.09375, 1.0, 0.09375, 1.0, 0.0625, 1.0, 0.9062, 1.0, 0.9375, 1.0, 0.9375, 1.0, 0.9062, 1.0, 0.5, 1.0, 0.5312, 1.0, 0.5313, 1.0, 0.5, 1.0, 0.09375, 1.0, 0.125, 1.0, 0.125, 1.0, 0.09375, 1.0, 0.9375, 1.0, 0.9688, 1.0, 0.9688, 1.0, 0.9375, 1.0, 0.5312, 1.0, 0.5625, 1.0, 0.5625, 1.0, 0.5313, 1.0, 0.125, 1.0, 0.1562, 1.0, 0.1562, 1.0, 0.125, 1.0, 0.9688, 1.0, 1.0, 1.0, 1.0, 1.0, 0.9688, 1.0, 0.5625, 1.0, 0.5938, 1.0, 0.5938, 1.0, 0.5625, 1.0, 0.1562, 1.0, 0.1875, 1.0, 0.1875, 1.0, 0.1562, 1.0, 0.5938, 1.0, 0.625, 1.0, 0.625, 1.0, 0.5938, 1.0, 0.1875, 1.0, 0.2188, 1.0, 0.2187, 1.0, 0.1875, 1.0, 0.625, 1.0, 0.6562, 1.0, 0.6562, 1.0, 0.625, 1.0, 0.2188, 1.0, 0.25, 1.0, 0.25, 1.0, 0.2187, 1.0, 0.6562, 1.0, 0.6875, 1.0, 0.6875, 1.0, 0.6562, 1.0, 0.25, 1.0, 0.2812, 1.0, 0.2812, 1.0, 0.25, 1.0, 0.6875, 1.0, 0.7188, 1.0, 0.7188, 1.0, 0.6875, 1.0, 0.2812, 1.0, 0.3125, 1.0, 0.3125, 1.0, 0.2812, 1.0, 0.7188, 1.0, 0.75, 1.0, 0.75, 1.0, 0.7188, 1.0, 0.3125, 1.0, 0.3438, 1.0, 0.3437, 1.0, 0.3125, 1.0, 0.75, 1.0, 0.7812, 1.0, 0.7812, 1.0, 0.75, 1.0, 0.3438, 1.0, 0.375, 1.0, 0.375, 1.0, 0.3437, 1.0, 0.7812, 1.0, 0.8125, 1.0, 0.8125, 1.0, 0.7812, 1.0, 0.375, 1.0, 0.4062, 1.0, 0.4062, 1.0, 0.375, 1.0, 0.8125, 1.0, 0.8438, 1.0, 0.8437, 1.0, 0.8125, 1.0, 0.4062, 1.0, 0.4375, 1.0, 0.4375, 1.0, 0.4062, 1.0, 0.0, 1.0, 0.03125, 1.0, 0.03125, 1.0, 0.0, 1.0, 0.8438, 1.0, 0.875, 1.0, 0.875, 1.0, 0.8437, 1.0, 0.4375, 1.0, 0.4688, 1.0, 0.4688, 1.0, 0.4375, 1.0, 0.03125, 1.0, 0.0625, 1.0, 0.0625, 1.0, 0.03125, 1.0, 0.875, 1.0, 0.9062, 1.0, 0.9062, 1.0, 0.875, 1.0, 0.4688, 1.0, 0.5, 1.0, 0.5, 1.0, 0.4688, 1.0, 0.0625, 1.0, 0.09375, 1.0, 0.09375, 1.0, 0.0625, 1.0, 0.9062, 1.0, 0.9375, 1.0, 0.9375, 1.0, 0.9062, 1.0, 0.5, 1.0, 0.5313, 1.0, 0.5313, 1.0, 0.5, 1.0, 0.09375, 1.0, 0.125, 1.0, 0.125, 1.0, 0.09375, 1.0, 0.9375, 1.0, 0.9688, 1.0, 0.9688, 1.0, 0.9375, 1.0, 0.5313, 1.0, 0.5625, 1.0, 0.5625, 1.0, 0.5313, 1.0, 0.125, 1.0, 0.1562, 1.0, 0.1562, 1.0, 0.125, 1.0, 0.9688, 1.0, 1.0, 1.0, 1.0, 1.0, 0.9688, 1.0, 0.5625, 1.0, 0.5938, 1.0, 0.5938, 1.0, 0.5625, 1.0, 0.1562, 1.0, 0.1875, 1.0, 0.1875, 1.0, 0.1562, 1.0, 0.5938, 1.0, 0.625, 1.0, 0.625, 1.0, 0.5938, 1.0, 0.1875, 1.0, 0.2187, 1.0, 0.2188, 1.0, 0.1875, 1.0, 0.625, 1.0, 0.6562, 1.0, 0.6562, 1.0, 0.625, 1.0, 0.2187, 1.0, 0.25, 1.0, 0.25, 1.0, 0.2188, 1.0])
me_cylinder.materials.append(mat_material_001)
me_cylinder.materials.append(mat_material_004)
me_cylinder.update()
me_cube_001 = bpy.data.meshes.new('Cube.001')
me_cube_001.from_pydata([(-1.0, -1.0, -1.0), (-1.0, -1.0, 1.0), (-1.0, 1.0, -1.0), (-1.0, 1.0, 1.0), (1.0, -1.0, -1.0), (1.0, -1.0, 1.732), (1.0, 1.0, -1.0), (1.0, 1.0, 1.732), (-1.0, -1.0, 0.8413), (-1.0, 1.0, 0.8413), (1.0, 1.0, 1.516), (1.0, -1.0, 1.516), (-1.14, -0.9233, 0.8474), (-1.14, -0.9233, 0.9939), (-1.14, 0.9233, 0.9939), (-1.14, 0.9233, 0.8474), (-0.8853, 1.027, 1.031), (0.8853, 1.027, 1.68), (-0.8853, 1.027, 0.8907), (0.8853, 1.027, 1.488), (1.06, 0.9308, 1.725), (1.06, -0.9308, 1.725), (1.06, 0.9308, 1.523), (1.06, -0.9308, 1.523), (-0.7334, -1.052, 0.9562), (-0.7334, -1.052, 1.073), (0.7334, -1.052, 1.61), (0.7334, -1.052, 1.451)], [], [(8, 1, 13, 12), (3, 7, 17, 16), (10, 7, 20, 22), (8, 11, 27, 24), (2, 6, 4, 0), (7, 3, 1, 5), (4, 11, 8, 0), (6, 10, 11, 4), (2, 9, 10, 6), (0, 8, 9, 2), (12, 13, 14, 15), (9, 8, 12, 15), (1, 3, 14, 13), (3, 9, 15, 14), (18, 16, 17, 19), (7, 10, 19, 17), (9, 3, 16, 18), (10, 9, 18, 19), (22, 20, 21, 23), (7, 5, 21, 20), (11, 10, 22, 23), (5, 11, 23, 21), (27, 26, 25, 24), (1, 8, 24, 25), (11, 5, 26, 27), (5, 1, 25, 26)])
_uv = me_cube_001.uv_layers.new(name='UVMap')
_uv.uv.foreach_set('vector', [0.6052, 1.0, 0.625, 1.0, 0.625, 1.0, 0.6052, 1.0, 0.875, 0.5, 0.625, 0.5, 0.625, 0.5, 0.875, 0.5, 0.6052, 0.5, 0.625, 0.5, 0.625, 0.5, 0.6052, 0.5, 0.6052, 1.0, 0.6052, 0.75, 0.6052, 0.75, 0.6052, 1.0, 0.125, 0.5, 0.375, 0.5, 0.375, 0.75, 0.125, 0.75, 0.625, 0.5, 0.875, 0.5, 0.875, 0.75, 0.625, 0.75, 0.375, 0.75, 0.6052, 0.75, 0.6052, 1.0, 0.375, 1.0, 0.375, 0.5, 0.6052, 0.5, 0.6052, 0.75, 0.375, 0.75, 0.375, 0.25, 0.6052, 0.25, 0.6052, 0.5, 0.375, 0.5, 0.375, 0.0, 0.6052, 0.0, 0.6052, 0.25, 0.375, 0.25, 0.6052, 0.0, 0.625, 0.0, 0.625, 0.25, 0.6052, 0.25, 0.6052, 0.25, 0.6052, 0.0, 0.6052, 0.0, 0.6052, 0.25, 0.875, 0.75, 0.875, 0.5, 0.875, 0.5, 0.875, 0.75, 0.625, 0.25, 0.6052, 0.25, 0.6052, 0.25, 0.625, 0.25, 0.6052, 0.25, 0.625, 0.25, 0.625, 0.5, 0.6052, 0.5, 0.625, 0.5, 0.6052, 0.5, 0.6052, 0.5, 0.625, 0.5, 0.6052, 0.25, 0.625, 0.25, 0.625, 0.25, 0.6052, 0.25, 0.6052, 0.5, 0.6052, 0.25, 0.6052, 0.25, 0.6052, 0.5, 0.6052, 0.5, 0.625, 0.5, 0.625, 0.75, 0.6052, 0.75, 0.625, 0.5, 0.625, 0.75, 0.625, 0.75, 0.625, 0.5, 0.6052, 0.75, 0.6052, 0.5, 0.6052, 0.5, 0.6052, 0.75, 0.625, 0.75, 0.6052, 0.75, 0.6052, 0.75, 0.625, 0.75, 0.6052, 0.75, 0.625, 0.75, 0.625, 1.0, 0.6052, 1.0, 0.625, 1.0, 0.6052, 1.0, 0.6052, 1.0, 0.625, 1.0, 0.6052, 0.75, 0.625, 0.75, 0.625, 0.75, 0.6052, 0.75, 0.625, 0.75, 0.875, 0.75, 0.875, 0.75, 0.625, 0.75])
me_cube_001.materials.append(mat_material_002)
me_cube_001.update()
me_cube_002 = bpy.data.meshes.new('Cube.002')
me_cube_002.from_pydata([(-1.0, -1.0, -1.0), (-1.0, -1.0, 1.0), (-1.0, 1.0, -1.0), (-1.0, 1.0, 1.0), (1.0, -1.0, -1.0), (1.0, -1.0, 1.0), (1.0, 1.0, -1.0), (1.0, 1.0, 1.0), (0.75, 1.0, -1.0), (0.5, 1.0, -1.0), (0.25, 1.0, -1.0), (0.0, 1.0, -1.0), (-0.25, 1.0, -1.0), (-0.5, 1.0, -1.0), (-0.75, 1.0, -1.0), (-0.75, 1.0, 1.0), (-0.5, 1.0, 1.0), (-0.25, 1.0, 1.0), (0.0, 1.0, 1.0), (0.25, 1.0, 1.0), (0.5, 1.0, 1.0), (0.75, 1.0, 1.0), (-0.75, -1.0, -1.0), (-0.5, -1.0, -1.0), (-0.25, -1.0, -1.0), (0.0, -1.0, -1.0), (0.25, -1.0, -1.0), (0.5, -1.0, -1.0), (0.75, -1.0, -1.0), (0.75, -1.0, 1.0), (0.5, -1.0, 1.0), (0.25, -1.0, 1.0), (0.0, -1.0, 1.0), (-0.25, -1.0, 1.0), (-0.5, -1.0, 1.0), (-0.75, -1.0, 1.0), (0.7694, 0.8451, 1.432), (0.9806, 0.8451, 1.432), (0.9806, -0.8451, 1.432), (-0.7328, 0.8628, 1.432), (-0.5172, 0.8628, 1.432), (-0.2311, 0.8488, 1.432), (-0.0189, 0.8488, 1.432), (0.2688, 0.8493, 1.432), (0.4812, 0.8493, 1.432), (0.7694, -0.8451, 1.432), (0.4812, -0.8493, 1.432), (0.2688, -0.8493, 1.432), (-0.0189, -0.8488, 1.432), (-0.2311, -0.8488, 1.432), (-0.5172, -0.8628, 1.432), (-0.7328, -0.8628, 1.432)], [], [(0, 1, 3, 2), (8, 21, 7, 6), (6, 7, 5, 4), (22, 35, 1, 0), (8, 6, 4, 28), (15, 3, 1, 35), (7, 21, 36, 37), (21, 20, 30, 29), (30, 20, 44, 46), (19, 18, 32, 31), (29, 5, 38, 45), (17, 16, 34, 33), (21, 29, 45, 36), (2, 14, 22, 0), (14, 13, 23, 22), (13, 12, 24, 23), (12, 11, 25, 24), (11, 10, 26, 25), (10, 9, 27, 26), (9, 8, 28, 27), (4, 5, 29, 28), (28, 29, 30, 27), (27, 30, 31, 26), (26, 31, 32, 25), (25, 32, 33, 24), (24, 33, 34, 23), (23, 34, 35, 22), (2, 3, 15, 14), (14, 15, 16, 13), (13, 16, 17, 12), (12, 17, 18, 11), (11, 18, 19, 10), (10, 19, 20, 9), (9, 20, 21, 8), (37, 36, 45, 38), (44, 43, 47, 46), (42, 41, 49, 48), (40, 39, 51, 50), (19, 31, 47, 43), (16, 15, 39, 40), (31, 30, 46, 47), (32, 18, 42, 48), (17, 33, 49, 41), (18, 17, 41, 42), (33, 32, 48, 49), (34, 16, 40, 50), (5, 7, 37, 38), (15, 35, 51, 39), (20, 19, 43, 44), (35, 34, 50, 51)])
_uv = me_cube_002.uv_layers.new(name='UVMap')
_uv.uv.foreach_set('vector', [0.375, 0.0, 0.625, 0.0, 0.625, 0.25, 0.375, 0.25, 0.375, 0.4688, 0.625, 0.4688, 0.625, 0.5, 0.375, 0.5, 0.375, 0.5, 0.625, 0.5, 0.625, 0.75, 0.375, 0.75, 0.375, 0.9688, 0.625, 0.9688, 0.625, 1.0, 0.375, 1.0, 0.3438, 0.5, 0.375, 0.5, 0.375, 0.75, 0.3438, 0.75, 0.8438, 0.5, 0.875, 0.5, 0.875, 0.75, 0.8438, 0.75, 0.625, 0.5, 0.625, 0.4688, 0.625, 0.4688, 0.625, 0.5, 0.6562, 0.5, 0.6875, 0.5, 0.6875, 0.75, 0.6562, 0.75, 0.6875, 0.75, 0.6875, 0.5, 0.6875, 0.5, 0.6875, 0.75, 0.7188, 0.5, 0.75, 0.5, 0.75, 0.75, 0.7188, 0.75, 0.625, 0.7812, 0.625, 0.75, 0.625, 0.75, 0.625, 0.7812, 0.7812, 0.5, 0.8125, 0.5, 0.8125, 0.75, 0.7812, 0.75, 0.6562, 0.5, 0.6562, 0.75, 0.6562, 0.75, 0.6562, 0.5, 0.125, 0.5, 0.1562, 0.5, 0.1562, 0.75, 0.125, 0.75, 0.1562, 0.5, 0.1875, 0.5, 0.1875, 0.75, 0.1562, 0.75, 0.1875, 0.5, 0.2188, 0.5, 0.2188, 0.75, 0.1875, 0.75, 0.2188, 0.5, 0.25, 0.5, 0.25, 0.75, 0.2188, 0.75, 0.25, 0.5, 0.2812, 0.5, 0.2812, 0.75, 0.25, 0.75, 0.2812, 0.5, 0.3125, 0.5, 0.3125, 0.75, 0.2812, 0.75, 0.3125, 0.5, 0.3438, 0.5, 0.3438, 0.75, 0.3125, 0.75, 0.375, 0.75, 0.625, 0.75, 0.625, 0.7812, 0.375, 0.7812, 0.375, 0.7812, 0.625, 0.7812, 0.625, 0.8125, 0.375, 0.8125, 0.375, 0.8125, 0.625, 0.8125, 0.625, 0.8438, 0.375, 0.8438, 0.375, 0.8438, 0.625, 0.8438, 0.625, 0.875, 0.375, 0.875, 0.375, 0.875, 0.625, 0.875, 0.625, 0.9062, 0.375, 0.9062, 0.375, 0.9062, 0.625, 0.9062, 0.625, 0.9375, 0.375, 0.9375, 0.375, 0.9375, 0.625, 0.9375, 0.625, 0.9688, 0.375, 0.9688, 0.375, 0.25, 0.625, 0.25, 0.625, 0.2812, 0.375, 0.2812, 0.375, 0.2812, 0.625, 0.2812, 0.625, 0.3125, 0.375, 0.3125, 0.375, 0.3125, 0.625, 0.3125, 0.625, 0.3438, 0.375, 0.3438, 0.375, 0.3438, 0.625, 0.3438, 0.625, 0.375, 0.375, 0.375, 0.375, 0.375, 0.625, 0.375, 0.625, 0.4062, 0.375, 0.4062, 0.375, 0.4062, 0.625, 0.4062, 0.625, 0.4375, 0.375, 0.4375, 0.375, 0.4375, 0.625, 0.4375, 0.625, 0.4688, 0.375, 0.4688, 0.625, 0.5, 0.6562, 0.5, 0.6562, 0.75, 0.625, 0.75, 0.6875, 0.5, 0.7188, 0.5, 0.7188, 0.75, 0.6875, 0.75, 0.75, 0.5, 0.7812, 0.5, 0.7812, 0.75, 0.75, 0.75, 0.8125, 0.5, 0.8438, 0.5, 0.8438, 0.75, 0.8125, 0.75, 0.7188, 0.5, 0.7188, 0.75, 0.7188, 0.75, 0.7188, 0.5, 0.625, 0.3125, 0.625, 0.2812, 0.625, 0.2812, 0.625, 0.3125, 0.625, 0.8438, 0.625, 0.8125, 0.625, 0.8125, 0.625, 0.8438, 0.75, 0.75, 0.75, 0.5, 0.75, 0.5, 0.75, 0.75, 0.7812, 0.5, 0.7812, 0.75, 0.7812, 0.75, 0.7812, 0.5, 0.625, 0.375, 0.625, 0.3438, 0.625, 0.3438, 0.625, 0.375, 0.625, 0.9062, 0.625, 0.875, 0.625, 0.875, 0.625, 0.9062, 0.8125, 0.75, 0.8125, 0.5, 0.8125, 0.5, 0.8125, 0.75, 0.625, 0.75, 0.625, 0.5, 0.625, 0.5, 0.625, 0.75, 0.8438, 0.5, 0.8438, 0.75, 0.8438, 0.75, 0.8438, 0.5, 0.625, 0.4375, 0.625, 0.4062, 0.625, 0.4062, 0.625, 0.4375, 0.625, 0.9688, 0.625, 0.9375, 0.625, 0.9375, 0.625, 0.9688])
me_cube_002.materials.append(mat_material_001)
me_cube_002.update()
me_cube_004 = bpy.data.meshes.new('Cube.004')
me_cube_004.from_pydata([(-1.0, -1.0, -1.0), (-1.0, -1.0, 1.0), (-1.0, 1.0, -1.0), (-1.0, 1.0, 1.0), (1.0, -1.0, -1.0), (1.0, -1.0, 1.0), (1.0, 1.0, -1.0), (1.0, 1.0, 1.0), (0.75, 1.0, -1.0), (0.5, 1.0, -1.0), (0.25, 1.0, -1.0), (0.0, 1.0, -1.0), (-0.25, 1.0, -1.0), (-0.5, 1.0, -1.0), (-0.75, 1.0, -1.0), (-0.75, 1.0, 1.0), (-0.5, 1.0, 1.0), (-0.25, 1.0, 1.0), (0.0, 1.0, 1.0), (0.25, 1.0, 1.0), (0.5, 1.0, 1.0), (0.75, 1.0, 1.0), (-0.75, -1.0, -1.0), (-0.5, -1.0, -1.0), (-0.25, -1.0, -1.0), (0.0, -1.0, -1.0), (0.25, -1.0, -1.0), (0.5, -1.0, -1.0), (0.75, -1.0, -1.0), (0.75, -1.0, 1.0), (0.5, -1.0, 1.0), (0.25, -1.0, 1.0), (0.0, -1.0, 1.0), (-0.25, -1.0, 1.0), (-0.5, -1.0, 1.0), (-0.75, -1.0, 1.0), (0.7694, 0.8451, 1.432), (0.9806, 0.8451, 1.432), (0.9806, -0.8451, 1.432), (-0.7328, 0.8628, 1.432), (-0.5172, 0.8628, 1.432), (-0.2311, 0.8488, 1.432), (-0.0189, 0.8488, 1.432), (0.2688, 0.8493, 1.432), (0.4812, 0.8493, 1.432), (0.7694, -0.8451, 1.432), (0.4812, -0.8493, 1.432), (0.2688, -0.8493, 1.432), (-0.0189, -0.8488, 1.432), (-0.2311, -0.8488, 1.432), (-0.5172, -0.8628, 1.432), (-0.7328, -0.8628, 1.432)], [], [(0, 1, 3, 2), (8, 21, 7, 6), (6, 7, 5, 4), (22, 35, 1, 0), (8, 6, 4, 28), (15, 3, 1, 35), (7, 21, 36, 37), (21, 20, 30, 29), (30, 20, 44, 46), (19, 18, 32, 31), (29, 5, 38, 45), (17, 16, 34, 33), (21, 29, 45, 36), (2, 14, 22, 0), (14, 13, 23, 22), (13, 12, 24, 23), (12, 11, 25, 24), (11, 10, 26, 25), (10, 9, 27, 26), (9, 8, 28, 27), (4, 5, 29, 28), (28, 29, 30, 27), (27, 30, 31, 26), (26, 31, 32, 25), (25, 32, 33, 24), (24, 33, 34, 23), (23, 34, 35, 22), (2, 3, 15, 14), (14, 15, 16, 13), (13, 16, 17, 12), (12, 17, 18, 11), (11, 18, 19, 10), (10, 19, 20, 9), (9, 20, 21, 8), (37, 36, 45, 38), (44, 43, 47, 46), (42, 41, 49, 48), (40, 39, 51, 50), (19, 31, 47, 43), (16, 15, 39, 40), (31, 30, 46, 47), (32, 18, 42, 48), (17, 33, 49, 41), (18, 17, 41, 42), (33, 32, 48, 49), (34, 16, 40, 50), (5, 7, 37, 38), (15, 35, 51, 39), (20, 19, 43, 44), (35, 34, 50, 51)])
_uv = me_cube_004.uv_layers.new(name='UVMap')
_uv.uv.foreach_set('vector', [0.375, 0.0, 0.625, 0.0, 0.625, 0.25, 0.375, 0.25, 0.375, 0.4688, 0.625, 0.4688, 0.625, 0.5, 0.375, 0.5, 0.375, 0.5, 0.625, 0.5, 0.625, 0.75, 0.375, 0.75, 0.375, 0.9688, 0.625, 0.9688, 0.625, 1.0, 0.375, 1.0, 0.3438, 0.5, 0.375, 0.5, 0.375, 0.75, 0.3438, 0.75, 0.8438, 0.5, 0.875, 0.5, 0.875, 0.75, 0.8438, 0.75, 0.625, 0.5, 0.625, 0.4688, 0.625, 0.4688, 0.625, 0.5, 0.6562, 0.5, 0.6875, 0.5, 0.6875, 0.75, 0.6562, 0.75, 0.6875, 0.75, 0.6875, 0.5, 0.6875, 0.5, 0.6875, 0.75, 0.7188, 0.5, 0.75, 0.5, 0.75, 0.75, 0.7188, 0.75, 0.625, 0.7812, 0.625, 0.75, 0.625, 0.75, 0.625, 0.7812, 0.7812, 0.5, 0.8125, 0.5, 0.8125, 0.75, 0.7812, 0.75, 0.6562, 0.5, 0.6562, 0.75, 0.6562, 0.75, 0.6562, 0.5, 0.125, 0.5, 0.1562, 0.5, 0.1562, 0.75, 0.125, 0.75, 0.1562, 0.5, 0.1875, 0.5, 0.1875, 0.75, 0.1562, 0.75, 0.1875, 0.5, 0.2188, 0.5, 0.2188, 0.75, 0.1875, 0.75, 0.2188, 0.5, 0.25, 0.5, 0.25, 0.75, 0.2188, 0.75, 0.25, 0.5, 0.2812, 0.5, 0.2812, 0.75, 0.25, 0.75, 0.2812, 0.5, 0.3125, 0.5, 0.3125, 0.75, 0.2812, 0.75, 0.3125, 0.5, 0.3438, 0.5, 0.3438, 0.75, 0.3125, 0.75, 0.375, 0.75, 0.625, 0.75, 0.625, 0.7812, 0.375, 0.7812, 0.375, 0.7812, 0.625, 0.7812, 0.625, 0.8125, 0.375, 0.8125, 0.375, 0.8125, 0.625, 0.8125, 0.625, 0.8438, 0.375, 0.8438, 0.375, 0.8438, 0.625, 0.8438, 0.625, 0.875, 0.375, 0.875, 0.375, 0.875, 0.625, 0.875, 0.625, 0.9062, 0.375, 0.9062, 0.375, 0.9062, 0.625, 0.9062, 0.625, 0.9375, 0.375, 0.9375, 0.375, 0.9375, 0.625, 0.9375, 0.625, 0.9688, 0.375, 0.9688, 0.375, 0.25, 0.625, 0.25, 0.625, 0.2812, 0.375, 0.2812, 0.375, 0.2812, 0.625, 0.2812, 0.625, 0.3125, 0.375, 0.3125, 0.375, 0.3125, 0.625, 0.3125, 0.625, 0.3438, 0.375, 0.3438, 0.375, 0.3438, 0.625, 0.3438, 0.625, 0.375, 0.375, 0.375, 0.375, 0.375, 0.625, 0.375, 0.625, 0.4062, 0.375, 0.4062, 0.375, 0.4062, 0.625, 0.4062, 0.625, 0.4375, 0.375, 0.4375, 0.375, 0.4375, 0.625, 0.4375, 0.625, 0.4688, 0.375, 0.4688, 0.625, 0.5, 0.6562, 0.5, 0.6562, 0.75, 0.625, 0.75, 0.6875, 0.5, 0.7188, 0.5, 0.7188, 0.75, 0.6875, 0.75, 0.75, 0.5, 0.7812, 0.5, 0.7812, 0.75, 0.75, 0.75, 0.8125, 0.5, 0.8438, 0.5, 0.8438, 0.75, 0.8125, 0.75, 0.7188, 0.5, 0.7188, 0.75, 0.7188, 0.75, 0.7188, 0.5, 0.625, 0.3125, 0.625, 0.2812, 0.625, 0.2812, 0.625, 0.3125, 0.625, 0.8438, 0.625, 0.8125, 0.625, 0.8125, 0.625, 0.8438, 0.75, 0.75, 0.75, 0.5, 0.75, 0.5, 0.75, 0.75, 0.7812, 0.5, 0.7812, 0.75, 0.7812, 0.75, 0.7812, 0.5, 0.625, 0.375, 0.625, 0.3438, 0.625, 0.3438, 0.625, 0.375, 0.625, 0.9062, 0.625, 0.875, 0.625, 0.875, 0.625, 0.9062, 0.8125, 0.75, 0.8125, 0.5, 0.8125, 0.5, 0.8125, 0.75, 0.625, 0.75, 0.625, 0.5, 0.625, 0.5, 0.625, 0.75, 0.8438, 0.5, 0.8438, 0.75, 0.8438, 0.75, 0.8438, 0.5, 0.625, 0.4375, 0.625, 0.4062, 0.625, 0.4062, 0.625, 0.4375, 0.625, 0.9688, 0.625, 0.9375, 0.625, 0.9375, 0.625, 0.9688])
me_cube_004.materials.append(mat_material_001)
me_cube_004.update()
me_recycle_png14 = bpy.data.meshes.new('recycle_PNG14')
me_recycle_png14.from_pydata([(-0.5115, -0.5, -0.02146), (0.5115, -0.5, -0.02146), (-0.5115, 0.5, -0.02146), (0.5115, 0.5, -0.02146)], [], [(0, 1, 3, 2)])
_uv = me_recycle_png14.uv_layers.new(name='UVMap')
_uv.uv.foreach_set('vector', [0.0, 0.0, 1.0, 0.0, 1.0, 1.0, 0.0, 1.0])
me_recycle_png14.materials.append(mat_recycle_png14)
me_recycle_png14.update()

# ---- objects
ob_light = bpy.data.objects.new('Light', light_light)
ob_camera = bpy.data.objects.new('Camera', cam_camera)
ob_cylinder = bpy.data.objects.new('Cylinder', me_cylinder)
ob_cube = bpy.data.objects.new('Cube', me_cube_001)
ob_cube_001 = bpy.data.objects.new('Cube.001', me_cube_002)
ob_cube_002 = bpy.data.objects.new('Cube.002', me_cube_004)
ob_recycle_png14 = bpy.data.objects.new('recycle_PNG14', me_recycle_png14)

# ---- transforms, parenting, visibility, modifiers, constraints
ob_light.location = (4.076, 1.005, 5.904)
ob_light.rotation_euler = (0.6503, 0.05522, 1.866)
ob_light.lock_rotations_4d = False
ob_light.empty_display_type = 'ARROWS'
ob_light.color = (0.0, 0.0, 0.0, 0.0)
ob_light.lineart.crease_threshold = 0.0
ob_camera.location = (7.359, -6.926, 4.958)
ob_camera.rotation_euler = (1.109, 0.0, 0.8149)
ob_camera.lock_rotations_4d = False
ob_camera.empty_display_type = 'ARROWS'
ob_camera.color = (0.0, 0.0, 0.0, 0.0)
ob_camera.display_type = 'WIRE'
ob_camera.lineart.crease_threshold = 0.0
ob_cylinder.location = (0.0, 0.0, 0.0)
ob_cylinder.scale = (0.7001, 0.7001, 0.7001)
ob_cube.location = (-0.02976, -4.486, 0.0)
ob_cube.scale = (1.0, 2.156, 1.0)
ob_cube_001.location = (-0.0272, -3.384, 1.392)
ob_cube_001.rotation_euler = (0.0, -0.3468, 0.0)
ob_cube_001.scale = (1.035, 1.024, 0.144)
ob_cube_002.location = (-0.0272, -5.607, 1.392)
ob_cube_002.rotation_euler = (0.0, -0.3468, 0.0)
ob_cube_002.scale = (1.035, 1.024, 0.144)
ob_recycle_png14.location = (-1.042, -4.505, -0.04922)
ob_recycle_png14.rotation_euler = (1.571, 0.0, 1.571)
ob_recycle_png14.scale = (1.317, 1.317, 1.317)

# ---- collection membership
col_collection.objects.link(ob_light)
col_collection.objects.link(ob_camera)
col_collection.objects.link(ob_cylinder)
col_collection.objects.link(ob_cube)
col_collection.objects.link(ob_cube_001)
col_collection.objects.link(ob_cube_002)
col_collection.objects.link(ob_recycle_png14)

# ---- scene / render settings (as saved in the file)
scene.camera = ob_camera
scene.frame_start = 1; scene.frame_end = 250; scene.frame_set(1)
scene.render.engine = 'BLENDER_EEVEE_NEXT'
bpy.context.view_layer.update()
